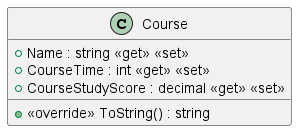

The diagram above was rendered by PlantUML. Its source (embedded in the PNG):
@startuml
class Course {
    + Name : string <<get>> <<set>>
    + CourseTime : int <<get>> <<set>>
    + CourseStudyScore : decimal <<get>> <<set>>
    + <<override>> ToString() : string
}
@enduml